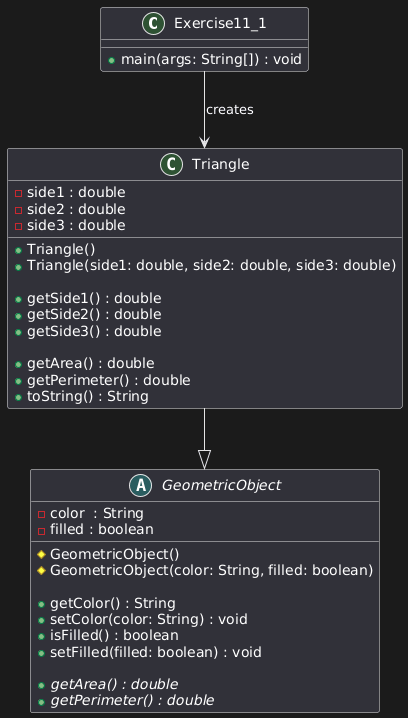

The diagram above was rendered by PlantUML. Its source (embedded in the PNG):
@startuml
class Exercise11_1 {
  + main(args: String[]) : void
}

abstract class GeometricObject {
  - color  : String
  - filled : boolean

  # GeometricObject()
  # GeometricObject(color: String, filled: boolean)

  + getColor() : String
  + setColor(color: String) : void
  + isFilled() : boolean
  + setFilled(filled: boolean) : void

  {abstract} + getArea() : double
  {abstract} + getPerimeter() : double
}

class Triangle {
  - side1 : double
  - side2 : double
  - side3 : double

  + Triangle()
  + Triangle(side1: double, side2: double, side3: double)

  + getSide1() : double
  + getSide2() : double
  + getSide3() : double

  + getArea() : double
  + getPerimeter() : double
  + toString() : String
}

Exercise11_1 --> Triangle : creates
Triangle --|> GeometricObject
@enduml